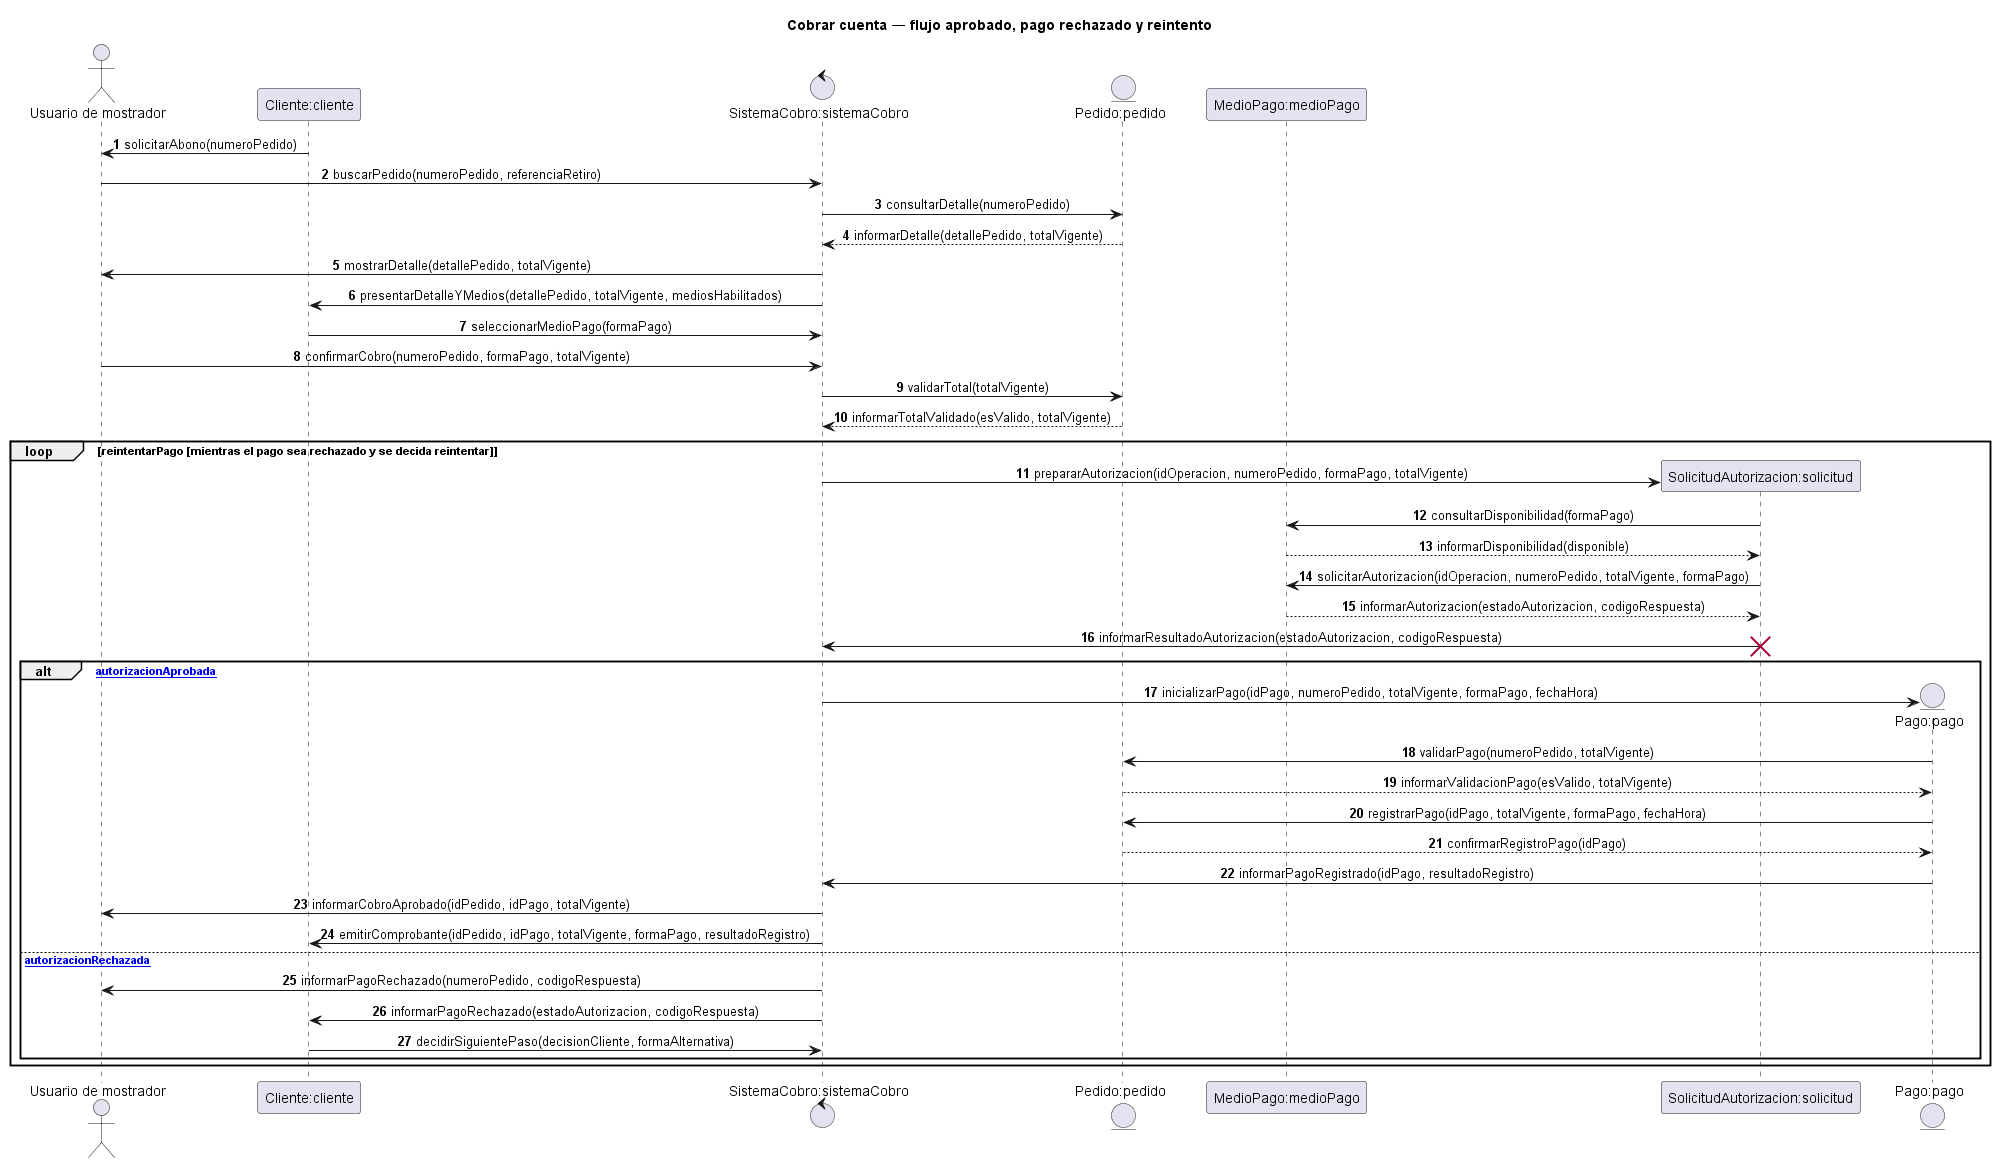

The diagram above was rendered by PlantUML. Its source (embedded in the PNG):
@startuml
title Cobrar cuenta — flujo aprobado, pago rechazado y reintento

autonumber
skinparam sequenceMessageAlign center
skinparam ParticipantPadding 25

actor "Usuario de mostrador" as usuario
participant "Cliente:cliente" as cliente
control "SistemaCobro:sistemaCobro" as sistema
entity "Pedido:pedido" as pedido
participant "MedioPago:medioPago" as medioPago
participant "SolicitudAutorizacion:solicitud" as solicitud
entity "Pago:pago" as pago

cliente -> usuario: solicitarAbono(numeroPedido)
usuario -> sistema: buscarPedido(numeroPedido, referenciaRetiro)
sistema -> pedido: consultarDetalle(numeroPedido)
pedido --> sistema: informarDetalle(detallePedido, totalVigente)
sistema -> usuario: mostrarDetalle(detallePedido, totalVigente)
sistema -> cliente: presentarDetalleYMedios(detallePedido, totalVigente, mediosHabilitados)

cliente -> sistema: seleccionarMedioPago(formaPago)
usuario -> sistema: confirmarCobro(numeroPedido, formaPago, totalVigente)
sistema -> pedido: validarTotal(totalVigente)
pedido --> sistema: informarTotalValidado(esValido, totalVigente)

loop reintentarPago [mientras el pago sea rechazado y se decida reintentar]
    create solicitud
    sistema -> solicitud: prepararAutorizacion(idOperacion, numeroPedido, formaPago, totalVigente)
    solicitud -> medioPago: consultarDisponibilidad(formaPago)
    medioPago --> solicitud: informarDisponibilidad(disponible)
    solicitud -> medioPago: solicitarAutorizacion(idOperacion, numeroPedido, totalVigente, formaPago)
    medioPago --> solicitud: informarAutorizacion(estadoAutorizacion, codigoRespuesta)
    solicitud -> sistema: informarResultadoAutorizacion(estadoAutorizacion, codigoRespuesta)
    destroy solicitud

    alt [autorizacionAprobada]
        create pago
        sistema -> pago: inicializarPago(idPago, numeroPedido, totalVigente, formaPago, fechaHora)
        pago -> pedido: validarPago(numeroPedido, totalVigente)
        pedido --> pago: informarValidacionPago(esValido, totalVigente)
        pago -> pedido: registrarPago(idPago, totalVigente, formaPago, fechaHora)
        pedido --> pago: confirmarRegistroPago(idPago)
        pago -> sistema: informarPagoRegistrado(idPago, resultadoRegistro)
        sistema -> usuario: informarCobroAprobado(idPedido, idPago, totalVigente)
        sistema -> cliente: emitirComprobante(idPedido, idPago, totalVigente, formaPago, resultadoRegistro)
    else [autorizacionRechazada]
        sistema -> usuario: informarPagoRechazado(numeroPedido, codigoRespuesta)
        sistema -> cliente: informarPagoRechazado(estadoAutorizacion, codigoRespuesta)
        cliente -> sistema: decidirSiguientePaso(decisionCliente, formaAlternativa)
    end
end

@enduml